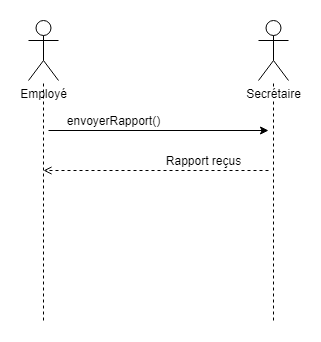

The diagram above was exported from draw.io. Its source (the exported page's mxGraphModel, read from the mxfile embedded in the PNG):
<mxGraphModel dx="1038" dy="499" grid="1" gridSize="10" guides="1" tooltips="1" connect="1" arrows="1" fold="1" page="1" pageScale="1" pageWidth="827" pageHeight="1169" math="0" shadow="0">
  <root>
    <mxCell id="0" />
    <mxCell id="1" parent="0" />
    <mxCell id="DNg3vX8C9PA4yT5BmTD3-1" value="Employé" style="shape=umlActor;verticalLabelPosition=bottom;labelBackgroundColor=#ffffff;verticalAlign=top;html=1;outlineConnect=0;" vertex="1" parent="1">
      <mxGeometry x="20" y="20" width="30" height="60" as="geometry" />
    </mxCell>
    <mxCell id="DNg3vX8C9PA4yT5BmTD3-2" value="" style="endArrow=none;dashed=1;html=1;" edge="1" parent="1">
      <mxGeometry width="50" height="50" relative="1" as="geometry">
        <mxPoint x="35" y="320" as="sourcePoint" />
        <mxPoint x="35" y="80" as="targetPoint" />
        <Array as="points" />
      </mxGeometry>
    </mxCell>
    <mxCell id="DNg3vX8C9PA4yT5BmTD3-3" value="" style="endArrow=classic;html=1;endFill=1;" edge="1" parent="1">
      <mxGeometry width="50" height="50" relative="1" as="geometry">
        <mxPoint x="40" y="130" as="sourcePoint" />
        <mxPoint x="260" y="130" as="targetPoint" />
      </mxGeometry>
    </mxCell>
    <mxCell id="DNg3vX8C9PA4yT5BmTD3-7" value="" style="endArrow=none;dashed=1;html=1;entryX=0.5;entryY=1;entryDx=0;entryDy=0;" edge="1" parent="1">
      <mxGeometry width="50" height="50" relative="1" as="geometry">
        <mxPoint x="265" y="320" as="sourcePoint" />
        <mxPoint x="265" y="80" as="targetPoint" />
      </mxGeometry>
    </mxCell>
    <mxCell id="DNg3vX8C9PA4yT5BmTD3-10" value="" style="endArrow=open;html=1;endFill=0;dashed=1;" edge="1" parent="1">
      <mxGeometry width="50" height="50" relative="1" as="geometry">
        <mxPoint x="260" y="170" as="sourcePoint" />
        <mxPoint x="35" y="170" as="targetPoint" />
      </mxGeometry>
    </mxCell>
    <mxCell id="DNg3vX8C9PA4yT5BmTD3-11" value="envoyerRapport()" style="text;html=1;align=center;verticalAlign=middle;resizable=0;points=[];autosize=1;" vertex="1" parent="1">
      <mxGeometry x="50" y="110" width="110" height="20" as="geometry" />
    </mxCell>
    <mxCell id="DNg3vX8C9PA4yT5BmTD3-12" value="Rapport reçus" style="text;html=1;align=center;verticalAlign=middle;resizable=0;points=[];autosize=1;" vertex="1" parent="1">
      <mxGeometry x="150" y="150" width="90" height="20" as="geometry" />
    </mxCell>
    <mxCell id="DNg3vX8C9PA4yT5BmTD3-15" value="Secrétaire" style="shape=umlActor;verticalLabelPosition=bottom;labelBackgroundColor=#ffffff;verticalAlign=top;html=1;outlineConnect=0;" vertex="1" parent="1">
      <mxGeometry x="250" y="20" width="30" height="60" as="geometry" />
    </mxCell>
  </root>
</mxGraphModel>